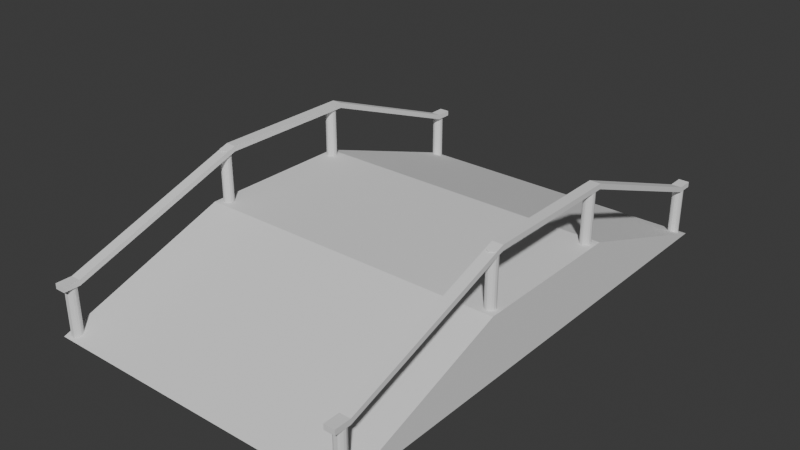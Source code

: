 # Source: Rampa_Grande.blend  (saved by Blender 4.5.87; exported with 4.5.12 LTS)
import bpy
from mathutils import Matrix  # noqa: F401  (used for matrix-valued properties, if any)

bpy.ops.wm.read_factory_settings(use_empty=True)
scene = bpy.context.scene
scene.name = 'Scene'

# ---- collections
col_collection = bpy.data.collections.new('Collection'); scene.collection.children.link(col_collection)

# ---- world
world_world = bpy.data.worlds.new('World'); scene.world = world_world
world_world.use_nodes = True; world_world.node_tree.nodes.clear()
_N = world_world.node_tree.nodes; _L = world_world.node_tree.links
n0 = _N.new('ShaderNodeOutputWorld'); n0.name = 'World Output'; n0.location = (200, 100)
n1 = _N.new('ShaderNodeBackground'); n1.name = 'Background'; n1.location = (-200, 100)
n1.inputs[0].default_value = (0.05088, 0.05088, 0.05088, 1.0)
_L.new(n1.outputs[0], n0.inputs[0])
n0.is_active_output = True
world_world.color = (0.05088, 0.05088, 0.05088)
world_world.sun_shadow_jitter_overblur = 0.0

# ---- meshes
me_plane = bpy.data.meshes.new('Plane')
me_plane.from_pydata([(-1.0, -1.0, 0.0), (-1.0, -2.0, 0.0), (1.0, -2.0, 0.0), (1.0, -1.0, 0.0), (-1.0, -1.0, 0.3889), (-1.0, -2.0, 0.3889), (1.0, -2.0, 0.3889), (1.0, -1.0, 0.3889), (-1.0, -1.0, 0.0), (1.0, -1.0, 0.0), (1.0, -1.0, 0.3889), (-1.0, -1.0, 0.3889), (-1.0, -1.0, 0.0), (1.0, -1.0, 0.0), (-1.0, 0.1111, 0.0), (1.0, 0.1111, 0.0), (-1.0, -3.111, 0.0), (1.0, -3.111, 0.0)], [], [(1, 16, 17, 2), (9, 10, 6, 2), (0, 3, 7, 4), (1, 2, 6, 5), (9, 8, 12, 13), (5, 6, 10, 11), (8, 1, 5, 11), (8, 9, 15, 14), (2, 1, 8, 9), (6, 5, 16, 17), (10, 15, 14, 11), (8, 11, 14), (9, 15, 10), (2, 6, 17), (1, 16, 5)])
_uv = me_plane.uv_layers.new(name='UVMap')
_uv.uv.foreach_set('vector', [0.0, 0.25, 0.0, 0.25, 1.0, 0.25, 1.0, 0.25, 1.0, 0.375, 1.0, 0.375, 1.0, 0.25, 1.0, 0.25, 0.0, 0.75, 1.0, 0.75, 1.0, 0.75, 0.0, 0.75, 0.0, 0.25, 1.0, 0.25, 1.0, 0.25, 0.0, 0.25, 1.0, 0.375, 0.0, 0.375, 0.0, 0.375, 1.0, 0.375, 0.0, 0.25, 1.0, 0.25, 1.0, 0.375, 0.0, 0.375, 0.0, 0.375, 0.0, 0.25, 0.0, 0.25, 0.0, 0.375, 0.0, 0.375, 1.0, 0.375, 1.0, 0.375, 0.0, 0.375, 1.0, 0.25, 0.0, 0.25, 0.0, 0.375, 1.0, 0.375, 1.0, 0.25, 0.0, 0.25, 0.0, 0.25, 1.0, 0.25, 1.0, 0.375, 1.0, 0.375, 0.0, 0.375, 0.0, 0.375, 0.0, 0.375, 0.0, 0.375, 0.0, 0.375, 1.0, 0.375, 1.0, 0.375, 1.0, 0.375, 1.0, 0.25, 1.0, 0.25, 1.0, 0.25, 0.0, 0.25, 0.0, 0.25, 0.0, 0.25])
me_plane.update()
me_circle_004 = bpy.data.meshes.new('Circle.004')
me_circle_004.from_pydata([(0.0, -115.4, 0.0), (-0.3827, -115.5, 0.0), (-0.7071, -115.7, 0.0), (-0.9239, -116.0, 0.0), (-1.0, -116.4, 0.0), (-0.9239, -116.8, 0.0), (-0.7071, -117.1, 0.0), (-0.3827, -117.3, 0.0), (0.0, -117.4, 0.0), (0.3827, -117.3, 0.0), (0.7071, -117.1, 0.0), (0.9239, -116.8, 0.0), (1.0, -116.4, 0.0), (0.9239, -116.0, 0.0), (0.7071, -115.7, 0.0), (0.3827, -115.5, 0.0), (0.0, -115.4, 10.0), (-0.3827, -115.5, 10.0), (-0.7071, -115.7, 10.0), (-0.9239, -116.0, 10.0), (-1.0, -116.4, 10.0), (-0.9239, -116.8, 10.0), (-0.7071, -117.1, 10.0), (-0.3827, -117.3, 10.0), (0.0, -117.4, 10.0), (0.3827, -117.3, 10.0), (0.7071, -117.1, 10.0), (0.9239, -116.8, 10.0), (1.0, -116.4, 10.0), (0.9239, -116.0, 10.0), (0.7071, -115.7, 10.0), (0.3827, -115.5, 10.0), (1.907e-06, -148.6, 11.67), (-0.3827, -148.7, 11.67), (-0.7071, -148.9, 11.67), (-0.9239, -149.2, 11.67), (-1.0, -149.6, 11.67), (-0.9239, -150.0, 11.67), (-0.7071, -150.3, 11.67), (-0.3827, -150.5, 11.67), (1.907e-06, -150.6, 11.67), (0.3827, -150.5, 11.67), (0.7071, -150.3, 11.67), (0.9239, -150.0, 11.67), (1.0, -149.6, 11.67), (0.9239, -149.2, 11.67), (0.7071, -148.9, 11.67), (0.3827, -148.7, 11.67), (1.907e-06, -148.6, 21.67), (-0.3827, -148.7, 21.67), (-0.7071, -148.9, 21.67), (-0.9239, -149.2, 21.67), (-1.0, -149.6, 21.67), (-0.9239, -150.0, 21.67), (-0.7071, -150.3, 21.67), (-0.3827, -150.5, 21.67), (1.907e-06, -150.6, 21.67), (0.3827, -150.5, 21.67), (0.7071, -150.3, 21.67), (0.9239, -150.0, 21.67), (1.0, -149.6, 21.67), (0.9239, -149.2, 21.67), (0.7071, -148.9, 21.67), (0.3827, -148.7, 21.67), (1.907e-06, -175.2, 11.67), (-0.3827, -175.3, 11.67), (-0.7071, -175.5, 11.67), (-0.9239, -175.8, 11.67), (-1.0, -176.2, 11.67), (-0.9239, -176.6, 11.67), (-0.7071, -176.9, 11.67), (-0.3827, -177.1, 11.67), (1.907e-06, -177.2, 11.67), (0.3827, -177.1, 11.67), (0.7071, -176.9, 11.67), (0.9239, -176.6, 11.67), (1.0, -176.2, 11.67), (0.9239, -175.8, 11.67), (0.7071, -175.5, 11.67), (0.3827, -175.3, 11.67), (1.907e-06, -175.2, 21.67), (-0.3827, -175.3, 21.67), (-0.7071, -175.5, 21.67), (-0.9239, -175.8, 21.67), (-1.0, -176.2, 21.67), (-0.9239, -176.6, 21.67), (-0.7071, -176.9, 21.67), (-0.3827, -177.1, 21.67), (1.907e-06, -177.2, 21.67), (0.3827, -177.1, 21.67), (0.7071, -176.9, 21.67), (0.9239, -176.6, 21.67), (1.0, -176.2, 21.67), (0.9239, -175.8, 21.67), (0.7071, -175.5, 21.67), (0.3827, -175.3, 21.67), (1.907e-06, -208.8, 6.035e-07), (-0.3827, -208.9, 6.035e-07), (-0.7071, -209.1, 6.035e-07), (-0.9239, -209.5, 6.035e-07), (-1.0, -209.8, 6.035e-07), (-0.9239, -210.2, 6.035e-07), (-0.7071, -210.6, 6.035e-07), (-0.3827, -210.8, 6.035e-07), (1.907e-06, -210.8, 6.035e-07), (0.3827, -210.8, 6.035e-07), (0.7071, -210.6, 6.035e-07), (0.9239, -210.2, 6.035e-07), (1.0, -209.8, 6.035e-07), (0.9239, -209.5, 6.035e-07), (0.7071, -209.1, 6.035e-07), (0.3827, -208.9, 6.035e-07), (1.907e-06, -208.8, 10.0), (-0.3827, -208.9, 10.0), (-0.7071, -209.1, 10.0), (-0.9239, -209.5, 10.0), (-1.0, -209.8, 10.0), (-0.9239, -210.2, 10.0), (-0.7071, -210.6, 10.0), (-0.3827, -210.8, 10.0), (1.907e-06, -210.8, 10.0), (0.3827, -210.8, 10.0), (0.7071, -210.6, 10.0), (0.9239, -210.2, 10.0), (1.0, -209.8, 10.0), (0.9239, -209.5, 10.0), (0.7071, -209.1, 10.0), (0.3827, -208.9, 10.0), (56.6, -115.6, 7.451e-09), (56.21, -115.6, 7.451e-09), (55.89, -115.9, 7.451e-09), (55.67, -116.2, 7.451e-09), (55.6, -116.6, 7.451e-09), (55.67, -116.9, 7.451e-09), (55.89, -117.3, 7.451e-09), (56.21, -117.5, 7.451e-09), (56.6, -117.6, 7.451e-09), (56.98, -117.5, 7.451e-09), (57.3, -117.3, 7.451e-09), (57.52, -116.9, 7.451e-09), (57.6, -116.6, 7.451e-09), (57.52, -116.2, 7.451e-09), (57.3, -115.9, 7.451e-09), (56.98, -115.6, 7.451e-09), (56.6, -115.6, 10.0), (56.21, -115.6, 10.0), (55.89, -115.9, 10.0), (55.67, -116.2, 10.0), (55.6, -116.6, 10.0), (55.67, -116.9, 10.0), (55.89, -117.3, 10.0), (56.21, -117.5, 10.0), (56.6, -117.6, 10.0), (56.98, -117.5, 10.0), (57.3, -117.3, 10.0), (57.52, -116.9, 10.0), (57.6, -116.6, 10.0), (57.52, -116.2, 10.0), (57.3, -115.9, 10.0), (56.98, -115.6, 10.0), (56.6, -148.6, 11.67), (56.21, -148.7, 11.67), (55.89, -148.9, 11.67), (55.67, -149.2, 11.67), (55.6, -149.6, 11.67), (55.67, -150.0, 11.67), (55.89, -150.3, 11.67), (56.21, -150.5, 11.67), (56.6, -150.6, 11.67), (56.98, -150.5, 11.67), (57.3, -150.3, 11.67), (57.52, -150.0, 11.67), (57.6, -149.6, 11.67), (57.52, -149.2, 11.67), (57.3, -148.9, 11.67), (56.98, -148.7, 11.67), (56.6, -148.6, 21.67), (56.21, -148.7, 21.67), (55.89, -148.9, 21.67), (55.67, -149.2, 21.67), (55.6, -149.6, 21.67), (55.67, -150.0, 21.67), (55.89, -150.3, 21.67), (56.21, -150.5, 21.67), (56.6, -150.6, 21.67), (56.98, -150.5, 21.67), (57.3, -150.3, 21.67), (57.52, -150.0, 21.67), (57.6, -149.6, 21.67), (57.52, -149.2, 21.67), (57.3, -148.9, 21.67), (56.98, -148.7, 21.67), (56.6, -175.2, 11.67), (56.21, -175.3, 11.67), (55.89, -175.5, 11.67), (55.67, -175.8, 11.67), (55.6, -176.2, 11.67), (55.67, -176.6, 11.67), (55.89, -176.9, 11.67), (56.21, -177.1, 11.67), (56.6, -177.2, 11.67), (56.98, -177.1, 11.67), (57.3, -176.9, 11.67), (57.52, -176.6, 11.67), (57.6, -176.2, 11.67), (57.52, -175.8, 11.67), (57.3, -175.5, 11.67), (56.98, -175.3, 11.67), (56.6, -175.2, 21.67), (56.21, -175.3, 21.67), (55.89, -175.5, 21.67), (55.67, -175.8, 21.67), (55.6, -176.2, 21.67), (55.67, -176.6, 21.67), (55.89, -176.9, 21.67), (56.21, -177.1, 21.67), (56.6, -177.2, 21.67), (56.98, -177.1, 21.67), (57.3, -176.9, 21.67), (57.52, -176.6, 21.67), (57.6, -176.2, 21.67), (57.52, -175.8, 21.67), (57.3, -175.5, 21.67), (56.98, -175.3, 21.67), (56.6, -208.0, 6.109e-07), (56.21, -208.1, 6.109e-07), (55.89, -208.3, 6.109e-07), (55.67, -208.7, 6.109e-07), (55.6, -209.0, 6.109e-07), (55.67, -209.4, 6.109e-07), (55.89, -209.8, 6.109e-07), (56.21, -210.0, 6.109e-07), (56.6, -210.0, 6.109e-07), (56.98, -210.0, 6.109e-07), (57.3, -209.8, 6.109e-07), (57.52, -209.4, 6.109e-07), (57.6, -209.0, 6.109e-07), (57.52, -208.7, 6.109e-07), (57.3, -208.3, 6.109e-07), (56.98, -208.1, 6.109e-07), (56.6, -208.0, 10.0), (56.21, -208.1, 10.0), (55.89, -208.3, 10.0), (55.67, -208.7, 10.0), (55.6, -209.0, 10.0), (55.67, -209.4, 10.0), (55.89, -209.8, 10.0), (56.21, -210.0, 10.0), (56.6, -210.0, 10.0), (56.98, -210.0, 10.0), (57.3, -209.8, 10.0), (57.52, -209.4, 10.0), (57.6, -209.0, 10.0), (57.52, -208.7, 10.0), (57.3, -208.3, 10.0), (56.98, -208.1, 10.0), (57.63, -175.1, 22.2), (55.63, -175.1, 22.2), (57.63, -175.1, 21.2), (55.63, -175.1, 21.2), (55.63, -208.1, 9.533), (57.63, -208.1, 9.533), (55.63, -208.1, 10.53), (57.63, -208.1, 10.53), (55.63, -211.1, 9.533), (57.63, -211.1, 9.533), (55.63, -211.1, 10.53), (57.63, -211.1, 10.53), (57.63, -148.1, 22.2), (57.63, -148.1, 21.2), (55.63, -148.1, 21.2), (55.63, -148.1, 22.2), (57.63, -117.6, 10.53), (57.63, -117.6, 9.533), (55.63, -117.6, 9.533), (55.63, -117.6, 10.53), (57.63, -114.6, 10.53), (57.63, -114.6, 9.533), (55.63, -114.6, 9.533), (55.63, -114.6, 10.53), (1.268, -175.1, 22.2), (-0.7319, -175.1, 22.2), (1.268, -175.1, 21.2), (-0.7319, -175.1, 21.2), (-0.7319, -208.9, 9.533), (1.268, -208.9, 9.533), (-0.7319, -208.9, 10.53), (1.268, -208.9, 10.53), (-0.7319, -211.9, 9.533), (1.268, -211.9, 9.533), (-0.7319, -211.9, 10.53), (1.268, -211.9, 10.53), (1.268, -148.1, 22.2), (1.268, -148.1, 21.2), (-0.7319, -148.1, 21.2), (-0.7319, -148.1, 22.2), (1.268, -117.5, 10.53), (1.268, -117.5, 9.533), (-0.7319, -117.5, 9.533), (-0.7319, -117.5, 10.53), (1.268, -114.5, 10.53), (1.268, -114.5, 9.533), (-0.7319, -114.5, 9.533), (-0.7319, -114.5, 10.53), (-0.7319, -151.0, 22.2), (-0.7319, -151.0, 21.2), (1.268, -151.0, 21.2), (1.268, -151.0, 22.2), (57.63, -152.4, 22.2), (57.63, -152.4, 21.2), (55.63, -152.4, 21.2), (55.63, -152.4, 22.2)], [], [(4, 5, 21, 20), (12, 13, 29, 28), (5, 6, 22, 21), (13, 14, 30, 29), (6, 7, 23, 22), (14, 15, 31, 30), (7, 8, 24, 23), (0, 1, 17, 16), (15, 0, 16, 31), (8, 9, 25, 24), (1, 2, 18, 17), (9, 10, 26, 25), (2, 3, 19, 18), (10, 11, 27, 26), (3, 4, 20, 19), (11, 12, 28, 27), (36, 37, 53, 52), (44, 45, 61, 60), (37, 38, 54, 53), (45, 46, 62, 61), (38, 39, 55, 54), (46, 47, 63, 62), (39, 40, 56, 55), (32, 33, 49, 48), (47, 32, 48, 63), (40, 41, 57, 56), (33, 34, 50, 49), (41, 42, 58, 57), (34, 35, 51, 50), (42, 43, 59, 58), (35, 36, 52, 51), (43, 44, 60, 59), (68, 69, 85, 84), (76, 77, 93, 92), (69, 70, 86, 85), (77, 78, 94, 93), (70, 71, 87, 86), (78, 79, 95, 94), (71, 72, 88, 87), (64, 65, 81, 80), (79, 64, 80, 95), (72, 73, 89, 88), (65, 66, 82, 81), (73, 74, 90, 89), (66, 67, 83, 82), (74, 75, 91, 90), (67, 68, 84, 83), (75, 76, 92, 91), (100, 101, 117, 116), (108, 109, 125, 124), (101, 102, 118, 117), (109, 110, 126, 125), (102, 103, 119, 118), (110, 111, 127, 126), (103, 104, 120, 119), (96, 97, 113, 112), (111, 96, 112, 127), (104, 105, 121, 120), (97, 98, 114, 113), (105, 106, 122, 121), (98, 99, 115, 114), (106, 107, 123, 122), (99, 100, 116, 115), (107, 108, 124, 123), (132, 133, 149, 148), (140, 141, 157, 156), (133, 134, 150, 149), (141, 142, 158, 157), (134, 135, 151, 150), (142, 143, 159, 158), (135, 136, 152, 151), (128, 129, 145, 144), (143, 128, 144, 159), (136, 137, 153, 152), (129, 130, 146, 145), (137, 138, 154, 153), (130, 131, 147, 146), (138, 139, 155, 154), (131, 132, 148, 147), (139, 140, 156, 155), (164, 165, 181, 180), (172, 173, 189, 188), (165, 166, 182, 181), (173, 174, 190, 189), (166, 167, 183, 182), (174, 175, 191, 190), (167, 168, 184, 183), (160, 161, 177, 176), (175, 160, 176, 191), (168, 169, 185, 184), (161, 162, 178, 177), (169, 170, 186, 185), (162, 163, 179, 178), (170, 171, 187, 186), (163, 164, 180, 179), (171, 172, 188, 187), (196, 197, 213, 212), (204, 205, 221, 220), (197, 198, 214, 213), (205, 206, 222, 221), (198, 199, 215, 214), (206, 207, 223, 222), (199, 200, 216, 215), (192, 193, 209, 208), (207, 192, 208, 223), (200, 201, 217, 216), (193, 194, 210, 209), (201, 202, 218, 217), (194, 195, 211, 210), (202, 203, 219, 218), (195, 196, 212, 211), (203, 204, 220, 219), (228, 229, 245, 244), (236, 237, 253, 252), (229, 230, 246, 245), (237, 238, 254, 253), (230, 231, 247, 246), (238, 239, 255, 254), (231, 232, 248, 247), (224, 225, 241, 240), (239, 224, 240, 255), (232, 233, 249, 248), (225, 226, 242, 241), (233, 234, 250, 249), (226, 227, 243, 242), (234, 235, 251, 250), (227, 228, 244, 243), (235, 236, 252, 251), (259, 260, 262, 257), (311, 308, 268, 271), (258, 261, 260, 259), (261, 263, 267, 265), (257, 262, 263, 256), (256, 263, 261, 258), (264, 265, 267, 266), (260, 261, 265, 264), (262, 260, 264, 266), (263, 262, 266, 267), (271, 268, 272, 275), (308, 309, 269, 268), (310, 311, 271, 270), (309, 310, 270, 269), (272, 273, 277, 276), (268, 269, 273, 272), (270, 271, 275, 274), (269, 270, 274, 273), (278, 279, 276, 277), (274, 275, 279, 278), (273, 274, 278, 277), (275, 272, 276, 279), (283, 284, 286, 281), (304, 307, 292, 295), (282, 285, 284, 283), (285, 287, 291, 289), (281, 286, 287, 280), (280, 287, 285, 282), (288, 289, 291, 290), (284, 285, 289, 288), (286, 284, 288, 290), (287, 286, 290, 291), (295, 292, 296, 299), (307, 306, 293, 292), (305, 304, 295, 294), (306, 305, 294, 293), (296, 297, 301, 300), (292, 293, 297, 296), (294, 295, 299, 298), (293, 294, 298, 297), (302, 303, 300, 301), (298, 299, 303, 302), (297, 298, 302, 301), (299, 296, 300, 303), (256, 258, 259, 257), (310, 309, 308, 311), (256, 308, 311, 257), (259, 310, 309, 258), (258, 309, 308, 256), (257, 311, 310, 259), (280, 282, 283, 281), (305, 306, 307, 304), (280, 307, 304, 281), (283, 305, 306, 282), (281, 304, 305, 283), (282, 306, 307, 280)])
_uv = me_circle_004.uv_layers.new(name='UVMap')
_uv.uv.foreach_set('vector', [0.0, 0.0, 0.0, 0.0, 0.0, 0.0, 0.0, 0.0, 0.0, 0.0, 0.0, 0.0, 0.0, 0.0, 0.0, 0.0, 0.0, 0.0, 0.0, 0.0, 0.0, 0.0, 0.0, 0.0, 0.0, 0.0, 0.0, 0.0, 0.0, 0.0, 0.0, 0.0, 0.0, 0.0, 0.0, 0.0, 0.0, 0.0, 0.0, 0.0, 0.0, 0.0, 0.0, 0.0, 0.0, 0.0, 0.0, 0.0, 0.0, 0.0, 0.0, 0.0, 0.0, 0.0, 0.0, 0.0, 0.0, 0.0, 0.0, 0.0, 0.0, 0.0, 0.0, 0.0, 0.0, 0.0, 0.0, 0.0, 0.0, 0.0, 0.0, 0.0, 0.0, 0.0, 0.0, 0.0, 0.0, 0.0, 0.0, 0.0, 0.0, 0.0, 0.0, 0.0, 0.0, 0.0, 0.0, 0.0, 0.0, 0.0, 0.0, 0.0, 0.0, 0.0, 0.0, 0.0, 0.0, 0.0, 0.0, 0.0, 0.0, 0.0, 0.0, 0.0, 0.0, 0.0, 0.0, 0.0, 0.0, 0.0, 0.0, 0.0, 0.0, 0.0, 0.0, 0.0, 0.0, 0.0, 0.0, 0.0, 0.0, 0.0, 0.0, 0.0, 0.0, 0.0, 0.0, 0.0, 0.0, 0.0, 0.0, 0.0, 0.0, 0.0, 0.0, 0.0, 0.0, 0.0, 0.0, 0.0, 0.0, 0.0, 0.0, 0.0, 0.0, 0.0, 0.0, 0.0, 0.0, 0.0, 0.0, 0.0, 0.0, 0.0, 0.0, 0.0, 0.0, 0.0, 0.0, 0.0, 0.0, 0.0, 0.0, 0.0, 0.0, 0.0, 0.0, 0.0, 0.0, 0.0, 0.0, 0.0, 0.0, 0.0, 0.0, 0.0, 0.0, 0.0, 0.0, 0.0, 0.0, 0.0, 0.0, 0.0, 0.0, 0.0, 0.0, 0.0, 0.0, 0.0, 0.0, 0.0, 0.0, 0.0, 0.0, 0.0, 0.0, 0.0, 0.0, 0.0, 0.0, 0.0, 0.0, 0.0, 0.0, 0.0, 0.0, 0.0, 0.0, 0.0, 0.0, 0.0, 0.0, 0.0, 0.0, 0.0, 0.0, 0.0, 0.0, 0.0, 0.0, 0.0, 0.0, 0.0, 0.0, 0.0, 0.0, 0.0, 0.0, 0.0, 0.0, 0.0, 0.0, 0.0, 0.0, 0.0, 0.0, 0.0, 0.0, 0.0, 0.0, 0.0, 0.0, 0.0, 0.0, 0.0, 0.0, 0.0, 0.0, 0.0, 0.0, 0.0, 0.0, 0.0, 0.0, 0.0, 0.0, 0.0, 0.0, 0.0, 0.0, 0.0, 0.0, 0.0, 0.0, 0.0, 0.0, 0.0, 0.0, 0.0, 0.0, 0.0, 0.0, 0.0, 0.0, 0.0, 0.0, 0.0, 0.0, 0.0, 0.0, 0.0, 0.0, 0.0, 0.0, 0.0, 0.0, 0.0, 0.0, 0.0, 0.0, 0.0, 0.0, 0.0, 0.0, 0.0, 0.0, 0.0, 0.0, 0.0, 0.0, 0.0, 0.0, 0.0, 0.0, 0.0, 0.0, 0.0, 0.0, 0.0, 0.0, 0.0, 0.0, 0.0, 0.0, 0.0, 0.0, 0.0, 0.0, 0.0, 0.0, 0.0, 0.0, 0.0, 0.0, 0.0, 0.0, 0.0, 0.0, 0.0, 0.0, 0.0, 0.0, 0.0, 0.0, 0.0, 0.0, 0.0, 0.0, 0.0, 0.0, 0.0, 0.0, 0.0, 0.0, 0.0, 0.0, 0.0, 0.0, 0.0, 0.0, 0.0, 0.0, 0.0, 0.0, 0.0, 0.0, 0.0, 0.0, 0.0, 0.0, 0.0, 0.0, 0.0, 0.0, 0.0, 0.0, 0.0, 0.0, 0.0, 0.0, 0.0, 0.0, 0.0, 0.0, 0.0, 0.0, 0.0, 0.0, 0.0, 0.0, 0.0, 0.0, 0.0, 0.0, 0.0, 0.0, 0.0, 0.0, 0.0, 0.0, 0.0, 0.0, 0.0, 0.0, 0.0, 0.0, 0.0, 0.0, 0.0, 0.0, 0.0, 0.0, 0.0, 0.0, 0.0, 0.0, 0.0, 0.0, 0.0, 0.0, 0.0, 0.0, 0.0, 0.0, 0.0, 0.0, 0.0, 0.0, 0.0, 0.0, 0.0, 0.0, 0.0, 0.0, 0.0, 0.0, 0.0, 0.0, 0.0, 0.0, 0.0, 0.0, 0.0, 0.0, 0.0, 0.0, 0.0, 0.0, 0.0, 0.0, 0.0, 0.0, 0.0, 0.0, 0.0, 0.0, 0.0, 0.0, 0.0, 0.0, 0.0, 0.0, 0.0, 0.0, 0.0, 0.0, 0.0, 0.0, 0.0, 0.0, 0.0, 0.0, 0.0, 0.0, 0.0, 0.0, 0.0, 0.0, 0.0, 0.0, 0.0, 0.0, 0.0, 0.0, 0.0, 0.0, 0.0, 0.0, 0.0, 0.0, 0.0, 0.0, 0.0, 0.0, 0.0, 0.0, 0.0, 0.0, 0.0, 0.0, 0.0, 0.0, 0.0, 0.0, 0.0, 0.0, 0.0, 0.0, 0.0, 0.0, 0.0, 0.0, 0.0, 0.0, 0.0, 0.0, 0.0, 0.0, 0.0, 0.0, 0.0, 0.0, 0.0, 0.0, 0.0, 0.0, 0.0, 0.0, 0.0, 0.0, 0.0, 0.0, 0.0, 0.0, 0.0, 0.0, 0.0, 0.0, 0.0, 0.0, 0.0, 0.0, 0.0, 0.0, 0.0, 0.0, 0.0, 0.0, 0.0, 0.0, 0.0, 0.0, 0.0, 0.0, 0.0, 0.0, 0.0, 0.0, 0.0, 0.0, 0.0, 0.0, 0.0, 0.0, 0.0, 0.0, 0.0, 0.0, 0.0, 0.0, 0.0, 0.0, 0.0, 0.0, 0.0, 0.0, 0.0, 0.0, 0.0, 0.0, 0.0, 0.0, 0.0, 0.0, 0.0, 0.0, 0.0, 0.0, 0.0, 0.0, 0.0, 0.0, 0.0, 0.0, 0.0, 0.0, 0.0, 0.0, 0.0, 0.0, 0.0, 0.0, 0.0, 0.0, 0.0, 0.0, 0.0, 0.0, 0.0, 0.0, 0.0, 0.0, 0.0, 0.0, 0.0, 0.0, 0.0, 0.0, 0.0, 0.0, 0.0, 0.0, 0.0, 0.0, 0.0, 0.0, 0.0, 0.0, 0.0, 0.0, 0.0, 0.0, 0.0, 0.0, 0.0, 0.0, 0.0, 0.0, 0.0, 0.0, 0.0, 0.0, 0.0, 0.0, 0.0, 0.0, 0.0, 0.0, 0.0, 0.0, 0.0, 0.0, 0.0, 0.0, 0.0, 0.0, 0.0, 0.0, 0.0, 0.0, 0.0, 0.0, 0.0, 0.0, 0.0, 0.0, 0.0, 0.0, 0.0, 0.0, 0.0, 0.0, 0.0, 0.0, 0.0, 0.0, 0.0, 0.0, 0.0, 0.0, 0.0, 0.0, 0.0, 0.0, 0.0, 0.0, 0.0, 0.0, 0.0, 0.0, 0.0, 0.0, 0.0, 0.0, 0.0, 0.0, 0.0, 0.0, 0.0, 0.0, 0.0, 0.0, 0.0, 0.0, 0.0, 0.0, 0.0, 0.0, 0.0, 0.0, 0.0, 0.0, 0.0, 0.0, 0.0, 0.0, 0.0, 0.0, 0.0, 0.0, 0.0, 0.0, 0.0, 0.0, 0.0, 0.0, 0.0, 0.0, 0.0, 0.0, 0.0, 0.0, 0.0, 0.0, 0.0, 0.0, 0.0, 0.0, 0.0, 0.0, 0.0, 0.0, 0.0, 0.0, 0.0, 0.0, 0.0, 0.0, 0.0, 0.0, 0.0, 0.0, 0.0, 0.0, 0.0, 0.0, 0.0, 0.0, 0.0, 0.0, 0.0, 0.0, 0.0, 0.0, 0.0, 0.0, 0.0, 0.0, 0.0, 0.0, 0.0, 0.0, 0.0, 0.0, 0.0, 0.0, 0.0, 0.0, 0.0, 0.0, 0.0, 0.0, 0.0, 0.0, 0.0, 0.0, 0.0, 0.0, 0.0, 0.0, 0.0, 0.0, 0.0, 0.0, 0.0, 0.0, 0.0, 0.0, 0.0, 0.0, 0.0, 0.0, 0.0, 0.0, 0.0, 0.0, 0.0, 0.0, 0.0, 0.0, 0.0, 0.0, 0.0, 0.0, 0.0, 0.0, 0.0, 0.0, 0.0, 0.0, 0.0, 0.0, 0.0, 0.0, 0.0, 0.0, 0.0, 0.0, 0.0, 0.0, 0.0, 0.0, 0.0, 0.0, 0.0, 0.0, 0.0, 0.0, 0.0, 0.0, 0.0, 0.0, 0.0, 0.0, 0.0, 0.0, 0.0, 0.0, 0.0, 0.0, 0.0, 0.0, 0.0, 0.0, 0.0, 0.0, 0.0, 0.0, 0.0, 0.0, 0.0, 0.0, 0.0, 0.0, 0.0, 0.0, 0.0, 0.0, 0.0, 0.0, 0.0, 0.0, 0.0, 0.0, 0.0, 0.0, 0.0, 0.0, 0.0, 0.0, 0.0, 0.0, 0.0, 0.0, 0.0, 0.0, 0.0, 0.0, 0.0, 0.0, 0.0, 0.0, 0.0, 0.0, 0.0, 0.0, 0.0, 0.0, 0.0, 0.0, 0.0, 0.0, 0.0, 0.0, 0.0, 0.0, 0.0, 0.0, 0.0, 0.0, 0.0, 0.0, 0.0, 0.0, 0.0, 0.0, 0.0, 0.0, 0.0, 0.0, 0.0, 0.0, 0.0, 0.0, 0.0, 0.0, 0.0, 0.0, 0.0, 0.0, 0.0, 0.0, 0.0, 0.0, 0.0, 0.0, 0.0, 0.0, 0.0, 0.0, 0.0, 0.0, 0.0, 0.0, 0.0, 0.0, 0.0, 0.0, 0.0, 0.0, 0.0, 0.0, 0.0, 0.0, 0.0, 0.0, 0.0, 0.0, 0.0, 0.0, 0.0, 0.0, 0.0, 0.0, 0.0, 0.0, 0.0, 0.0, 0.0, 0.0, 0.0, 0.0, 0.0, 0.0, 0.0, 0.0, 0.0, 0.0, 0.0, 0.0, 0.0, 0.0, 0.0, 0.0, 0.0, 0.0, 0.0, 0.0, 0.0, 0.0, 0.0, 0.0, 0.0, 0.0, 0.0, 0.0, 0.0, 0.0, 0.0, 0.0, 0.0, 0.0, 0.0, 0.0, 0.0, 0.0, 0.0, 0.0, 0.0, 0.0, 0.0, 0.0, 0.0, 0.0, 0.0, 0.0, 0.0, 0.0, 0.0, 0.0, 0.0, 0.0, 0.0, 0.0, 0.0, 0.0, 0.0, 0.0, 0.0, 0.0, 0.0, 0.0, 0.0, 0.0, 0.0, 0.0, 0.0, 0.0, 0.0, 0.0, 0.0, 0.0, 0.0, 1.0, 0.0, 1.0, 0.0, 0.0, 0.0, 1.0, 0.0, 1.0, 0.0, 0.0, 0.0, 0.0, 0.0, 1.0, 0.0, 1.0, 0.0, 1.0, 0.0, 1.0, 0.0, 0.0, 0.0, 0.0, 0.0, 1.0, 0.0, 1.0, 0.0, 1.0, 0.0, 1.0, 0.0, 1.0, 0.0, 1.0, 0.0, 0.0, 0.0, 1.0, 0.0, 1.0, 0.0, 0.0, 0.0, 0.0, 0.0, 1.0, 0.0, 1.0, 0.0, 0.0, 0.0, 0.0, 0.0, 0.0, 0.0, 0.0, 0.0, 0.0, 0.0, 1.0, 0.0, 0.0, 0.0, 0.0, 0.0, 1.0, 0.0, 0.0, 0.0, 1.0, 0.0, 1.0, 0.0, 0.0, 0.0, 1.0, 0.0, 1.0, 0.0, 1.0, 0.0, 1.0, 0.0, 0.0, 0.0, 0.0, 0.0, 0.0, 0.0, 0.0, 0.0, 1.0, 0.0, 0.0, 0.0, 0.0, 0.0, 1.0, 0.0, 1.0, 0.0, 1.0, 0.0, 1.0, 0.0, 1.0, 0.0, 1.0, 0.0, 1.0, 0.0, 1.0, 0.0, 1.0, 0.0, 0.0, 0.0, 0.0, 0.0, 0.0, 0.0, 0.0, 0.0, 1.0, 0.0, 0.0, 0.0, 0.0, 0.0, 1.0, 0.0, 0.0, 0.0, 0.0, 0.0, 1.0, 0.0, 1.0, 0.0, 0.0, 0.0, 0.0, 0.0, 0.0, 0.0, 0.0, 0.0, 1.0, 0.0, 0.0, 0.0, 0.0, 0.0, 1.0, 0.0, 0.0, 0.0, 1.0, 0.0, 1.0, 0.0, 0.0, 0.0, 0.0, 0.0, 0.0, 0.0, 0.0, 0.0, 0.0, 0.0, 0.0, 0.0, 1.0, 0.0, 1.0, 0.0, 0.0, 0.0, 1.0, 0.0, 1.0, 0.0, 0.0, 0.0, 0.0, 0.0, 1.0, 0.0, 1.0, 0.0, 1.0, 0.0, 1.0, 0.0, 0.0, 0.0, 0.0, 0.0, 1.0, 0.0, 1.0, 0.0, 1.0, 0.0, 1.0, 0.0, 1.0, 0.0, 1.0, 0.0, 0.0, 0.0, 1.0, 0.0, 1.0, 0.0, 0.0, 0.0, 0.0, 0.0, 1.0, 0.0, 1.0, 0.0, 0.0, 0.0, 0.0, 0.0, 0.0, 0.0, 0.0, 0.0, 0.0, 0.0, 1.0, 0.0, 0.0, 0.0, 0.0, 0.0, 1.0, 0.0, 0.0, 0.0, 1.0, 0.0, 1.0, 0.0, 0.0, 0.0, 1.0, 0.0, 1.0, 0.0, 1.0, 0.0, 1.0, 0.0, 0.0, 0.0, 0.0, 0.0, 0.0, 0.0, 0.0, 0.0, 1.0, 0.0, 0.0, 0.0, 0.0, 0.0, 1.0, 0.0, 1.0, 0.0, 1.0, 0.0, 1.0, 0.0, 1.0, 0.0, 1.0, 0.0, 1.0, 0.0, 1.0, 0.0, 1.0, 0.0, 0.0, 0.0, 0.0, 0.0, 0.0, 0.0, 0.0, 0.0, 1.0, 0.0, 0.0, 0.0, 0.0, 0.0, 1.0, 0.0, 0.0, 0.0, 0.0, 0.0, 1.0, 0.0, 1.0, 0.0, 0.0, 0.0, 0.0, 0.0, 0.0, 0.0, 0.0, 0.0, 1.0, 0.0, 0.0, 0.0, 0.0, 0.0, 1.0, 0.0, 0.0, 0.0, 1.0, 0.0, 1.0, 0.0, 0.0, 0.0, 1.0, 0.0, 1.0, 0.0, 0.0, 0.0, 0.0, 0.0, 0.0, 0.0, 1.0, 0.0, 1.0, 0.0, 0.0, 0.0, 1.0, 0.0, 1.0, 0.0, 0.0, 0.0, 0.0, 0.0, 0.0, 0.0, 0.0, 0.0, 1.0, 0.0, 1.0, 0.0, 1.0, 0.0, 1.0, 0.0, 1.0, 0.0, 1.0, 0.0, 0.0, 0.0, 0.0, 0.0, 0.0, 0.0, 0.0, 0.0, 1.0, 0.0, 1.0, 0.0, 0.0, 0.0, 0.0, 0.0, 0.0, 0.0, 1.0, 0.0, 1.0, 0.0, 0.0, 0.0, 1.0, 0.0, 1.0, 0.0, 0.0, 0.0, 0.0, 0.0, 0.0, 0.0, 0.0, 0.0, 1.0, 0.0, 1.0, 0.0, 0.0, 0.0, 0.0, 0.0, 0.0, 0.0, 0.0, 0.0, 1.0, 0.0, 1.0, 0.0, 1.0, 0.0, 1.0, 0.0])
me_circle_004.update()

# ---- objects
ob_rampa = bpy.data.objects.new('Rampa', me_plane)
ob_soportes = bpy.data.objects.new('Soportes', me_circle_004)

# ---- transforms, parenting, visibility, modifiers, constraints
ob_rampa.location = (-0.5677, 2.361, -0.002345)
ob_rampa.scale = (1.8, 1.8, 1.8)
ob_soportes.location = (-2.271, 9.444, -0.00938)
ob_soportes.scale = (0.06, 0.06, 0.06)

# ---- collection membership
col_collection.objects.link(ob_rampa)
col_collection.objects.link(ob_soportes)

# ---- scene / render settings (as saved in the file)
scene.frame_start = 1; scene.frame_end = 250; scene.frame_set(1)
scene.render.engine = 'BLENDER_EEVEE_NEXT'
bpy.context.view_layer.update()

# ---- added for rendering (the .blend has no active camera and no usable light): camera, sun
cam_auto = bpy.data.cameras.new('AutoCamera')
cam_auto.lens = 50.0
cam_auto.sensor_width = 36.0
cam_auto.clip_end = 1000.0
ob_auto_camera = bpy.data.objects.new('AutoCamera', cam_auto)
scene.collection.objects.link(ob_auto_camera)
ob_auto_camera.location = (5.90245, -8.11049, 5.83268)
ob_auto_camera.rotation_euler = (1.09748, -7.21219e-08, 0.694738)
scene.camera = ob_auto_camera
light_auto_sun = bpy.data.lights.new('AutoSun', 'SUN')
light_auto_sun.energy = 3.0
light_auto_sun.angle = 0.0523599
ob_auto_sun = bpy.data.objects.new('AutoSun', light_auto_sun)
scene.collection.objects.link(ob_auto_sun)
ob_auto_sun.rotation_euler = (0.872665, 0.174533, 0.523599)
bpy.context.view_layer.update()
